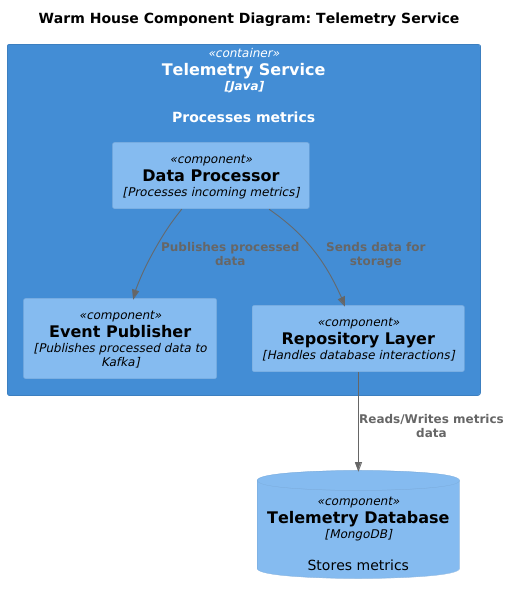

The diagram above was rendered by PlantUML. Its source (embedded in the PNG):
@startuml
!includeurl https://raw.githubusercontent.com/RicardoNiepel/C4-PlantUML/master/C4_Component.puml

title Warm House Component Diagram: Telemetry Service

Container(Telemetry, "Telemetry Service", "Java", "Processes metrics") {
    Component(DataProcessor, "Data Processor", "Processes incoming metrics")
    Component(EventPublisher, "Event Publisher", "Publishes processed data to Kafka")
    Component(RepositoryLayer, "Repository Layer", "Handles database interactions")
}

ComponentDb(TelemetryDB, "Telemetry Database", "MongoDB", "Stores metrics")

Rel(DataProcessor, EventPublisher, "Publishes processed data")
Rel(DataProcessor, RepositoryLayer, "Sends data for storage")
Rel(RepositoryLayer, TelemetryDB, "Reads/Writes metrics data")

@enduml